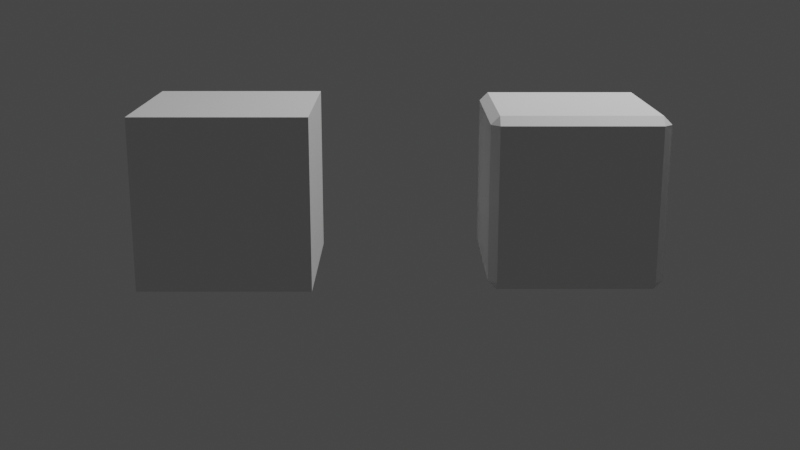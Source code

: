 # Source: Test.blend  (saved by Blender 3.6.11; exported with 4.5.12 LTS)
import bpy
from mathutils import Matrix  # noqa: F401  (used for matrix-valued properties, if any)

bpy.ops.wm.read_factory_settings(use_empty=True)
scene = bpy.context.scene
scene.name = 'Scene'

# ---- collections
col_collection = bpy.data.collections.new('Collection'); scene.collection.children.link(col_collection)

# ---- materials (node trees are filled in below, after node groups)
mat_material = bpy.data.materials.new('Material')
mat_material.alpha_threshold = 0.0
mat_material.use_transparent_shadow = False
mat_material.roughness = 0.5
mat_material.line_color = (0.0, 0.0, 0.0, 1.0)

# ---- material node trees
mat_material.use_nodes = True; mat_material.node_tree.nodes.clear()
_N = mat_material.node_tree.nodes; _L = mat_material.node_tree.links
n0 = _N.new('ShaderNodeOutputMaterial'); n0.name = 'Material Output'; n0.location = (300, 300)
n1 = _N.new('ShaderNodeBsdfPrincipled'); n1.name = 'Principled BSDF'; n1.location = (10, 300)
n1.distribution = 'GGX'
n1.subsurface_method = 'RANDOM_WALK_SKIN'
n1.inputs[3].default_value = 1.45
n1.inputs[27].default_value = (0.0, 0.0, 0.0, 1.0)
n1.inputs[28].default_value = 1.0
_L.new(n1.outputs[0], n0.inputs[0])
n0.is_active_output = True

# ---- world
world_world = bpy.data.worlds.new('World'); scene.world = world_world
world_world.use_nodes = True; world_world.node_tree.nodes.clear()
_N = world_world.node_tree.nodes; _L = world_world.node_tree.links
n0 = _N.new('ShaderNodeOutputWorld'); n0.name = 'World Output'; n0.location = (300, 300)
n1 = _N.new('ShaderNodeBackground'); n1.name = 'Background'; n1.location = (10, 300)
n1.inputs[0].default_value = (0.05088, 0.05088, 0.05088, 1.0)
_L.new(n1.outputs[0], n0.inputs[0])
n0.is_active_output = True
world_world.color = (0.05088, 0.05088, 0.05088)
world_world.use_sun_shadow = False
world_world.sun_shadow_jitter_overblur = 0.0

# ---- cameras
cam_camera = bpy.data.cameras.new('Camera')
cam_camera.clip_end = 100.0
cam_camera.ortho_scale = 7.314

# ---- lights
light_light = bpy.data.lights.new('Light', 'POINT')
light_light.transmission_factor = 0.0
light_light.energy = 1000.0
light_light.shadow_soft_size = 0.1
light_light.shadow_maximum_resolution = 0.006
light_light.use_absolute_resolution = True

# ---- meshes
me_cube = bpy.data.meshes.new('Cube')
me_cube.from_pydata([(1.0, 1.0, 1.0), (1.0, 1.0, -1.0), (1.0, -1.0, 1.0), (1.0, -1.0, -1.0), (-1.0, 1.0, 1.0), (-1.0, 1.0, -1.0), (-1.0, -1.0, 1.0), (-1.0, -1.0, -1.0)], [], [(0, 4, 6, 2), (3, 2, 6, 7), (7, 6, 4, 5), (5, 1, 3, 7), (1, 0, 2, 3), (5, 4, 0, 1)])
_uv = me_cube.uv_layers.new(name='UVMap')
_uv.uv.foreach_set('vector', [0.625, 0.5, 0.875, 0.5, 0.875, 0.75, 0.625, 0.75, 0.375, 0.75, 0.625, 0.75, 0.625, 1.0, 0.375, 1.0, 0.375, 0.0, 0.625, 0.0, 0.625, 0.25, 0.375, 0.25, 0.125, 0.5, 0.375, 0.5, 0.375, 0.75, 0.125, 0.75, 0.375, 0.5, 0.625, 0.5, 0.625, 0.75, 0.375, 0.75, 0.375, 0.25, 0.625, 0.25, 0.625, 0.5, 0.375, 0.5])
me_cube.materials.append(mat_material)
me_cube.use_mirror_vertex_groups = False
me_cube.update()
me_cube_002 = bpy.data.meshes.new('Cube.002')
me_cube_002.from_pydata([(1.0, 1.0, 1.0), (1.0, 1.0, -1.0), (1.0, -1.0, 1.0), (1.0, -1.0, -1.0), (-1.0, 1.0, 1.0), (-1.0, 1.0, -1.0), (-1.0, -1.0, 1.0), (-1.0, -1.0, -1.0)], [], [(0, 4, 6, 2), (3, 2, 6, 7), (7, 6, 4, 5), (5, 1, 3, 7), (1, 0, 2, 3), (5, 4, 0, 1)])
_uv = me_cube_002.uv_layers.new(name='UVMap')
_uv.uv.foreach_set('vector', [0.625, 0.5, 0.875, 0.5, 0.875, 0.75, 0.625, 0.75, 0.375, 0.75, 0.625, 0.75, 0.625, 1.0, 0.375, 1.0, 0.375, 0.0, 0.625, 0.0, 0.625, 0.25, 0.375, 0.25, 0.125, 0.5, 0.375, 0.5, 0.375, 0.75, 0.125, 0.75, 0.375, 0.5, 0.625, 0.5, 0.625, 0.75, 0.375, 0.75, 0.375, 0.25, 0.625, 0.25, 0.625, 0.5, 0.375, 0.5])
me_cube_002.materials.append(mat_material)
me_cube_002.use_mirror_vertex_groups = False
me_cube_002.update()
me_icosphere = bpy.data.meshes.new('Icosphere')
me_icosphere.from_pydata([(0.0, 0.0, -1.0), (0.7236, -0.5257, -0.4472), (-0.2764, -0.8506, -0.4472), (-0.8944, 0.0, -0.4472), (-0.2764, 0.8506, -0.4472), (0.7236, 0.5257, -0.4472), (0.2764, -0.8506, 0.4472), (-0.7236, -0.5257, 0.4472), (-0.7236, 0.5257, 0.4472), (0.2764, 0.8506, 0.4472), (0.8944, 0.0, 0.4472), (0.0, 0.0, 1.0), (-0.1625, -0.5, -0.8507), (0.4253, -0.309, -0.8507), (0.2629, -0.809, -0.5257), (0.8506, 0.0, -0.5257), (0.4253, 0.309, -0.8507), (-0.5257, 0.0, -0.8507), (-0.6882, -0.5, -0.5257), (-0.1625, 0.5, -0.8507), (-0.6882, 0.5, -0.5257), (0.2629, 0.809, -0.5257), (0.9511, -0.309, 0.0), (0.9511, 0.309, 0.0), (0.0, -1.0, 0.0), (0.5878, -0.809, 0.0), (-0.9511, -0.309, 0.0), (-0.5878, -0.809, 0.0), (-0.5878, 0.809, 0.0), (-0.9511, 0.309, 0.0), (0.5878, 0.809, 0.0), (0.0, 1.0, 0.0), (0.6882, -0.5, 0.5257), (-0.2629, -0.809, 0.5257), (-0.8506, 0.0, 0.5257), (-0.2629, 0.809, 0.5257), (0.6882, 0.5, 0.5257), (0.1625, -0.5, 0.8507), (0.5257, 0.0, 0.8507), (-0.4253, -0.309, 0.8507), (-0.4253, 0.309, 0.8507), (0.1625, 0.5, 0.8507)], [], [(0, 13, 12), (1, 13, 15), (0, 12, 17), (0, 17, 19), (0, 19, 16), (1, 15, 22), (2, 14, 24), (3, 18, 26), (4, 20, 28), (5, 21, 30), (1, 22, 25), (2, 24, 27), (3, 26, 29), (4, 28, 31), (5, 30, 23), (6, 32, 37), (7, 33, 39), (8, 34, 40), (9, 35, 41), (10, 36, 38), (38, 41, 11), (38, 36, 41), (36, 9, 41), (41, 40, 11), (41, 35, 40), (35, 8, 40), (40, 39, 11), (40, 34, 39), (34, 7, 39), (39, 37, 11), (39, 33, 37), (33, 6, 37), (37, 38, 11), (37, 32, 38), (32, 10, 38), (23, 36, 10), (23, 30, 36), (30, 9, 36), (31, 35, 9), (31, 28, 35), (28, 8, 35), (29, 34, 8), (29, 26, 34), (26, 7, 34), (27, 33, 7), (27, 24, 33), (24, 6, 33), (25, 32, 6), (25, 22, 32), (22, 10, 32), (30, 31, 9), (30, 21, 31), (21, 4, 31), (28, 29, 8), (28, 20, 29), (20, 3, 29), (26, 27, 7), (26, 18, 27), (18, 2, 27), (24, 25, 6), (24, 14, 25), (14, 1, 25), (22, 23, 10), (22, 15, 23), (15, 5, 23), (16, 21, 5), (16, 19, 21), (19, 4, 21), (19, 20, 4), (19, 17, 20), (17, 3, 20), (17, 18, 3), (17, 12, 18), (12, 2, 18), (15, 16, 5), (15, 13, 16), (13, 0, 16), (12, 14, 2), (12, 13, 14), (13, 1, 14)])
_uv = me_icosphere.uv_layers.new(name='UVMap')
_uv.uv.foreach_set('vector', [0.1818, 0.0, 0.2273, 0.07873, 0.1364, 0.07873, 0.2727, 0.1575, 0.3182, 0.07873, 0.3636, 0.1575, 0.9091, 0.0, 0.9545, 0.07873, 0.8636, 0.07873, 0.7273, 0.0, 0.7727, 0.07873, 0.6818, 0.07873, 0.5455, 0.0, 0.5909, 0.07873, 0.5, 0.07873, 0.2727, 0.1575, 0.3636, 0.1575, 0.3182, 0.2362, 0.09091, 0.1575, 0.1818, 0.1575, 0.1364, 0.2362, 0.8182, 0.1575, 0.9091, 0.1575, 0.8636, 0.2362, 0.6364, 0.1575, 0.7273, 0.1575, 0.6818, 0.2362, 0.4545, 0.1575, 0.5455, 0.1575, 0.5, 0.2362, 0.2727, 0.1575, 0.3182, 0.2362, 0.2273, 0.2362, 0.09091, 0.1575, 0.1364, 0.2362, 0.04546, 0.2362, 0.8182, 0.1575, 0.8636, 0.2362, 0.7727, 0.2362, 0.6364, 0.1575, 0.6818, 0.2362, 0.5909, 0.2362, 0.4545, 0.1575, 0.5, 0.2362, 0.4091, 0.2362, 0.1818, 0.3149, 0.2727, 0.3149, 0.2273, 0.3937, 0.0, 0.3149, 0.09091, 0.3149, 0.04546, 0.3937, 0.7273, 0.3149, 0.8182, 0.3149, 0.7727, 0.3937, 0.5455, 0.3149, 0.6364, 0.3149, 0.5909, 0.3937, 0.3636, 0.3149, 0.4545, 0.3149, 0.4091, 0.3937, 0.4091, 0.3937, 0.5, 0.3937, 0.4545, 0.4724, 0.4091, 0.3937, 0.4545, 0.3149, 0.5, 0.3937, 0.4545, 0.3149, 0.5455, 0.3149, 0.5, 0.3937, 0.5909, 0.3937, 0.6818, 0.3937, 0.6364, 0.4724, 0.5909, 0.3937, 0.6364, 0.3149, 0.6818, 0.3937, 0.6364, 0.3149, 0.7273, 0.3149, 0.6818, 0.3937, 0.7727, 0.3937, 0.8636, 0.3937, 0.8182, 0.4724, 0.7727, 0.3937, 0.8182, 0.3149, 0.8636, 0.3937, 0.8182, 0.3149, 0.9091, 0.3149, 0.8636, 0.3937, 0.04546, 0.3937, 0.1364, 0.3937, 0.09091, 0.4724, 0.04546, 0.3937, 0.09091, 0.3149, 0.1364, 0.3937, 0.09091, 0.3149, 0.1818, 0.3149, 0.1364, 0.3937, 0.2273, 0.3937, 0.3182, 0.3937, 0.2727, 0.4724, 0.2273, 0.3937, 0.2727, 0.3149, 0.3182, 0.3937, 0.2727, 0.3149, 0.3636, 0.3149, 0.3182, 0.3937, 0.4091, 0.2362, 0.4545, 0.3149, 0.3636, 0.3149, 0.4091, 0.2362, 0.5, 0.2362, 0.4545, 0.3149, 0.5, 0.2362, 0.5455, 0.3149, 0.4545, 0.3149, 0.5909, 0.2362, 0.6364, 0.3149, 0.5455, 0.3149, 0.5909, 0.2362, 0.6818, 0.2362, 0.6364, 0.3149, 0.6818, 0.2362, 0.7273, 0.3149, 0.6364, 0.3149, 0.7727, 0.2362, 0.8182, 0.3149, 0.7273, 0.3149, 0.7727, 0.2362, 0.8636, 0.2362, 0.8182, 0.3149, 0.8636, 0.2362, 0.9091, 0.3149, 0.8182, 0.3149, 0.04546, 0.2362, 0.09091, 0.3149, 0.0, 0.3149, 0.04546, 0.2362, 0.1364, 0.2362, 0.09091, 0.3149, 0.1364, 0.2362, 0.1818, 0.3149, 0.09091, 0.3149, 0.2273, 0.2362, 0.2727, 0.3149, 0.1818, 0.3149, 0.2273, 0.2362, 0.3182, 0.2362, 0.2727, 0.3149, 0.3182, 0.2362, 0.3636, 0.3149, 0.2727, 0.3149, 0.5, 0.2362, 0.5909, 0.2362, 0.5455, 0.3149, 0.5, 0.2362, 0.5455, 0.1575, 0.5909, 0.2362, 0.5455, 0.1575, 0.6364, 0.1575, 0.5909, 0.2362, 0.6818, 0.2362, 0.7727, 0.2362, 0.7273, 0.3149, 0.6818, 0.2362, 0.7273, 0.1575, 0.7727, 0.2362, 0.7273, 0.1575, 0.8182, 0.1575, 0.7727, 0.2362, 0.8636, 0.2362, 0.9545, 0.2362, 0.9091, 0.3149, 0.8636, 0.2362, 0.9091, 0.1575, 0.9545, 0.2362, 0.9091, 0.1575, 1.0, 0.1575, 0.9545, 0.2362, 0.1364, 0.2362, 0.2273, 0.2362, 0.1818, 0.3149, 0.1364, 0.2362, 0.1818, 0.1575, 0.2273, 0.2362, 0.1818, 0.1575, 0.2727, 0.1575, 0.2273, 0.2362, 0.3182, 0.2362, 0.4091, 0.2362, 0.3636, 0.3149, 0.3182, 0.2362, 0.3636, 0.1575, 0.4091, 0.2362, 0.3636, 0.1575, 0.4545, 0.1575, 0.4091, 0.2362, 0.5, 0.07873, 0.5455, 0.1575, 0.4545, 0.1575, 0.5, 0.07873, 0.5909, 0.07873, 0.5455, 0.1575, 0.5909, 0.07873, 0.6364, 0.1575, 0.5455, 0.1575, 0.6818, 0.07873, 0.7273, 0.1575, 0.6364, 0.1575, 0.6818, 0.07873, 0.7727, 0.07873, 0.7273, 0.1575, 0.7727, 0.07873, 0.8182, 0.1575, 0.7273, 0.1575, 0.8636, 0.07873, 0.9091, 0.1575, 0.8182, 0.1575, 0.8636, 0.07873, 0.9545, 0.07873, 0.9091, 0.1575, 0.9545, 0.07873, 1.0, 0.1575, 0.9091, 0.1575, 0.3636, 0.1575, 0.4091, 0.07873, 0.4545, 0.1575, 0.3636, 0.1575, 0.3182, 0.07873, 0.4091, 0.07873, 0.3182, 0.07873, 0.3636, 0.0, 0.4091, 0.07873, 0.1364, 0.07873, 0.1818, 0.1575, 0.09091, 0.1575, 0.1364, 0.07873, 0.2273, 0.07873, 0.1818, 0.1575, 0.2273, 0.07873, 0.2727, 0.1575, 0.1818, 0.1575])
me_icosphere.update()

# ---- objects
ob_cube01 = bpy.data.objects.new('Cube01', me_cube)
ob_light = bpy.data.objects.new('Light', light_light)
ob_camera = bpy.data.objects.new('Camera', cam_camera)
ob_cube02 = bpy.data.objects.new('Cube02', me_cube_002)
ob_icosphere = bpy.data.objects.new('Icosphere', me_icosphere)

# ---- transforms, parenting, visibility, modifiers, constraints
ob_cube01.location = (0.5, 0.5, 0.5)
ob_cube01.scale = (0.5, 0.5, 0.5)
ob_cube01.lock_rotations_4d = False
ob_cube01.empty_display_type = 'ARROWS'
ob_cube01.lineart.crease_threshold = 0.0
ob_light.location = (4.076, 1.005, 5.904)
ob_light.rotation_euler = (0.6503, 0.05522, 1.866)
ob_light.lock_rotations_4d = False
ob_light.empty_display_type = 'ARROWS'
ob_light.color = (0.0, 0.0, 0.0, 0.0)
ob_light.lineart.crease_threshold = 0.0
ob_camera.location = (1.5, -6.0, 2.0)
ob_camera.rotation_euler = (1.309, 0.0, 0.0)
ob_camera.track_axis = 'POS_Y'
ob_camera.up_axis = 'Z'
ob_camera.lock_rotations_4d = False
ob_camera.empty_display_type = 'ARROWS'
ob_camera.color = (0.0, 0.0, 0.0, 0.0)
ob_camera.display_type = 'WIRE'
ob_camera.lineart.crease_threshold = 0.0
ob_cube02.location = (2.5, 0.5, 0.5)
ob_cube02.scale = (0.5, 0.5, 0.5)
ob_cube02.lock_rotations_4d = False
ob_cube02.empty_display_type = 'ARROWS'
ob_cube02.lineart.crease_threshold = 0.0
_m = ob_cube02.modifiers.new('Bevel', 'BEVEL')
ob_icosphere.location = (4.5, 0.5, 0.5)
ob_icosphere.scale = (0.5, 0.5, 0.5)

# ---- collection membership
col_collection.objects.link(ob_cube01)
col_collection.objects.link(ob_light)
col_collection.objects.link(ob_camera)
col_collection.objects.link(ob_cube02)
col_collection.objects.link(ob_icosphere)

# ---- scene / render settings (as saved in the file)
scene.camera = ob_camera
scene.frame_start = 1; scene.frame_end = 250; scene.frame_set(1)
scene.render.engine = 'BLENDER_EEVEE_NEXT'
scene.cycles.sampling_pattern = 'TABULATED_SOBOL'
scene.view_settings.view_transform = 'Filmic'
bpy.context.view_layer.update()
